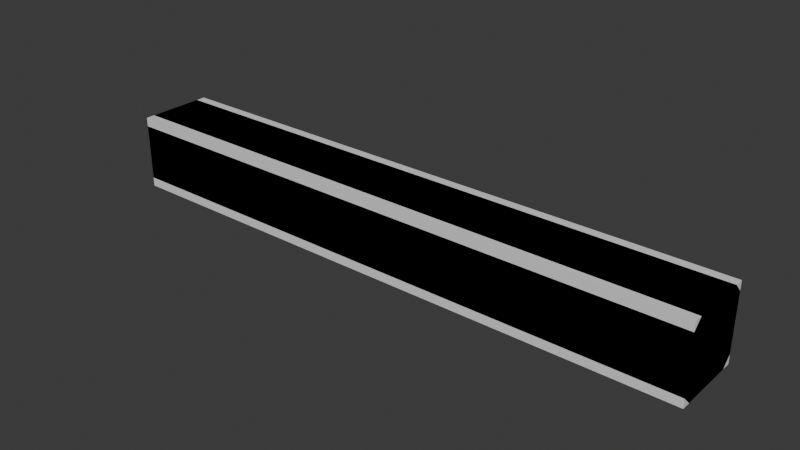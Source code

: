 # Source: build_wood_horizontalBeam_2m.blend  (saved by Blender 5.1.30; exported with 4.5.12 LTS)
import bpy
from mathutils import Matrix  # noqa: F401  (used for matrix-valued properties, if any)

bpy.ops.wm.read_factory_settings(use_empty=True)
scene = bpy.context.scene
scene.name = 'Scene'

# ---- materials (node trees are filled in below, after node groups)
mat_build_wood_plank = bpy.data.materials.new('build_wood_plank')
mat_build_wood_plank.diffuse_color = (0.42, 0.33, 0.24, 1.0)
mat_build_wood_beam = bpy.data.materials.new('build_wood_beam')
mat_build_wood_beam.diffuse_color = (0.3, 0.23, 0.17, 1.0)

# ---- material node trees
mat_build_wood_plank.use_nodes = True; mat_build_wood_plank.node_tree.nodes.clear()
_N = mat_build_wood_plank.node_tree.nodes; _L = mat_build_wood_plank.node_tree.links
n0 = _N.new('ShaderNodeBsdfPrincipled'); n0.name = 'Principled BSDF'; n0.location = (-200, 100)
n1 = _N.new('ShaderNodeOutputMaterial'); n1.name = 'Material Output'; n1.location = (200, 100)
_L.new(n0.outputs[0], n1.inputs[0])
n1.is_active_output = True
mat_build_wood_beam.use_nodes = True; mat_build_wood_beam.node_tree.nodes.clear()
_N = mat_build_wood_beam.node_tree.nodes; _L = mat_build_wood_beam.node_tree.links
n0 = _N.new('ShaderNodeBsdfPrincipled'); n0.name = 'Principled BSDF'; n0.location = (-200, 100)
n1 = _N.new('ShaderNodeOutputMaterial'); n1.name = 'Material Output'; n1.location = (200, 100)
_L.new(n0.outputs[0], n1.inputs[0])
n1.is_active_output = True

# ---- world
world_world = bpy.data.worlds.new('World'); scene.world = world_world
world_world.use_nodes = True; world_world.node_tree.nodes.clear()
_N = world_world.node_tree.nodes; _L = world_world.node_tree.links
n0 = _N.new('ShaderNodeOutputWorld'); n0.name = 'World Output'; n0.location = (200, 100)
n1 = _N.new('ShaderNodeBackground'); n1.name = 'Background'; n1.location = (-200, 100)
n1.inputs[0].default_value = (0.05088, 0.05088, 0.05088, 1.0)
_L.new(n1.outputs[0], n0.inputs[0])
n0.is_active_output = True
world_world.color = (0.05088, 0.05088, 0.05088)
world_world.sun_shadow_jitter_overblur = 0.0

# ---- meshes
me_build_wood_horizontalbeam_2m = bpy.data.meshes.new('build_wood_horizontalBeam_2m')
me_build_wood_horizontalbeam_2m.from_pydata([(-1.0, -0.095, -0.125), (-1.0, 0.095, -0.125), (-1.0, 0.125, -0.095), (-1.0, 0.125, 0.095), (-1.0, 0.095, 0.125), (-1.0, -0.095, 0.125), (-1.0, -0.125, 0.095), (-1.0, -0.125, -0.095), (1.0, -0.095, -0.125), (1.0, 0.095, -0.125), (1.0, 0.125, -0.095), (1.0, 0.125, 0.095), (1.0, 0.095, 0.125), (1.0, -0.095, 0.125), (1.0, -0.125, 0.095), (1.0, -0.125, -0.095)], [], [(8, 9, 10, 11, 12, 13, 14, 15), (7, 6, 5, 4, 3, 2, 1, 0), (0, 1, 9, 8), (1, 2, 10, 9), (2, 3, 11, 10), (3, 4, 12, 11), (4, 5, 13, 12), (5, 6, 14, 13), (6, 7, 15, 14), (7, 0, 8, 15)])
me_build_wood_horizontalbeam_2m.polygons.foreach_set('material_index', [1, 1, 1, 1, 1, 1, 1, 1, 1, 1])
_uv = me_build_wood_horizontalbeam_2m.uv_layers.new(name='UVMap')
_uv.uv.foreach_set('vector', [0.5027, 0.625, 0.4077, 0.625, 0.3927, 0.61, 0.3927, 0.515, 0.4077, 0.5, 0.5027, 0.5, 0.5177, 0.515, 0.5177, 0.61, 0.5177, 0.515, 0.5177, 0.61, 0.5027, 0.625, 0.4077, 0.625, 0.3927, 0.61, 0.3927, 0.515, 0.4077, 0.5, 0.5027, 0.5, -0.0448, 0.61, -0.0448, 0.515, 0.9552, 0.515, 0.9552, 0.61, -0.0448, 0.5731, -0.0448, 0.5519, 0.9552, 0.5519, 0.9552, 0.5731, -0.0448, 0.61, -0.0448, 0.515, 0.9552, 0.515, 0.9552, 0.61, -0.0448, 0.5731, -0.0448, 0.5519, 0.9552, 0.5519, 0.9552, 0.5731, -0.0448, 0.61, -0.0448, 0.515, 0.9552, 0.515, 0.9552, 0.61, -0.0448, 0.5731, -0.0448, 0.5519, 0.9552, 0.5519, 0.9552, 0.5731, -0.0448, 0.61, -0.0448, 0.515, 0.9552, 0.515, 0.9552, 0.61, -0.0448, 0.5731, -0.0448, 0.5519, 0.9552, 0.5519, 0.9552, 0.5731])
me_build_wood_horizontalbeam_2m.materials.append(mat_build_wood_plank)
me_build_wood_horizontalbeam_2m.materials.append(mat_build_wood_beam)
me_build_wood_horizontalbeam_2m.update()
me_build_wood_horizontalbeam_2m_lod1 = bpy.data.meshes.new('build_wood_horizontalBeam_2m_lod1')
me_build_wood_horizontalbeam_2m_lod1.from_pydata([(-1.0, -0.125, -0.125), (1.0, -0.125, -0.125), (1.0, 0.125, -0.125), (-1.0, 0.125, -0.125), (-1.0, -0.125, 0.125), (1.0, -0.125, 0.125), (1.0, 0.125, 0.125), (-1.0, 0.125, 0.125)], [], [(4, 5, 6, 7), (3, 2, 1, 0), (0, 1, 5, 4), (1, 2, 6, 5), (2, 3, 7, 6), (3, 0, 4, 7)])
me_build_wood_horizontalbeam_2m_lod1.polygons.foreach_set('material_index', [1, 1, 1, 1, 1, 1])
_uv = me_build_wood_horizontalbeam_2m_lod1.uv_layers.new(name='UVMap')
_uv.uv.foreach_set('vector', [-0.2881, 0.125, 0.7119, 0.125, 0.7119, 0.25, -0.2881, 0.25, -0.2881, 0.125, 0.7119, 0.125, 0.7119, 0.25, -0.2881, 0.25, -0.2881, 0.125, 0.7119, 0.125, 0.7119, 0.25, -0.2881, 0.25, 0.1494, 0.125, 0.2744, 0.125, 0.2744, 0.25, 0.1494, 0.25, 0.7119, 0.25, -0.2881, 0.25, -0.2881, 0.125, 0.7119, 0.125, 0.2744, 0.25, 0.1494, 0.25, 0.1494, 0.125, 0.2744, 0.125])
me_build_wood_horizontalbeam_2m_lod1.materials.append(mat_build_wood_plank)
me_build_wood_horizontalbeam_2m_lod1.materials.append(mat_build_wood_beam)
me_build_wood_horizontalbeam_2m_lod1.update()

# ---- objects
ob_build_wood_horizontalbeam_2m = bpy.data.objects.new('build_wood_horizontalBeam_2m', me_build_wood_horizontalbeam_2m)
ob_build_wood_horizontalbeam_2m_lod1 = bpy.data.objects.new('build_wood_horizontalBeam_2m_lod1', me_build_wood_horizontalbeam_2m_lod1)

# ---- transforms, parenting, visibility, modifiers, constraints
ob_build_wood_horizontalbeam_2m.location = (0.0, 0.0, 0.0)
ob_build_wood_horizontalbeam_2m_lod1.location = (0.0, 0.0, 0.0)

# ---- collection membership
scene.collection.objects.link(ob_build_wood_horizontalbeam_2m)
scene.collection.objects.link(ob_build_wood_horizontalbeam_2m_lod1)

# ---- scene / render settings (as saved in the file)
scene.frame_start = 1; scene.frame_end = 250; scene.frame_set(1)
scene.render.engine = 'BLENDER_EEVEE_NEXT'
scene.render.bake_bias = 0.0
scene.render.bake_samples = 0
scene.cycles.sampling_pattern = 'TABULATED_SOBOL'
scene.eevee.use_volume_custom_range = False
bpy.context.view_layer.update()

# ---- added for rendering (the .blend has no active camera and no usable light): camera, sun
cam_auto = bpy.data.cameras.new('AutoCamera')
cam_auto.lens = 50.0
cam_auto.sensor_width = 36.0
cam_auto.clip_end = 1000.0
ob_auto_camera = bpy.data.objects.new('AutoCamera', cam_auto)
scene.collection.objects.link(ob_auto_camera)
ob_auto_camera.location = (1.87914, -2.25497, 1.50331)
ob_auto_camera.rotation_euler = (1.09748, -7.21219e-08, 0.694738)
scene.camera = ob_auto_camera
light_auto_sun = bpy.data.lights.new('AutoSun', 'SUN')
light_auto_sun.energy = 3.0
light_auto_sun.angle = 0.0523599
ob_auto_sun = bpy.data.objects.new('AutoSun', light_auto_sun)
scene.collection.objects.link(ob_auto_sun)
ob_auto_sun.rotation_euler = (0.872665, 0.174533, 0.523599)
bpy.context.view_layer.update()

